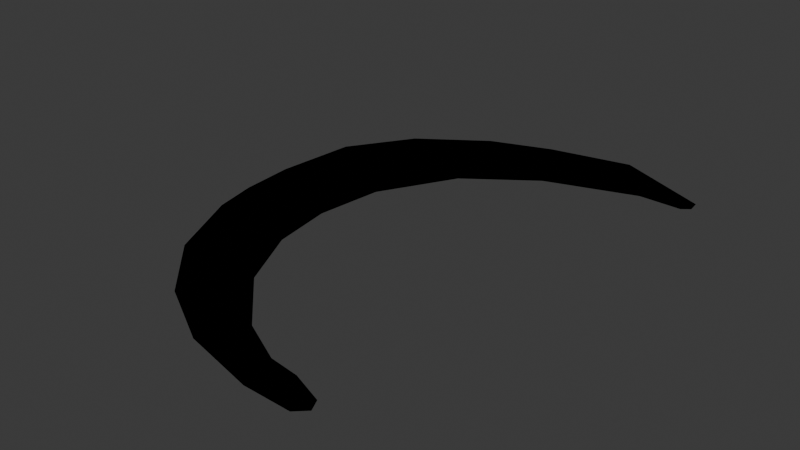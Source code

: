 # Source: dragon2.blend  (saved by Blender 4.3.34; exported with 4.5.12 LTS)
import bpy
from mathutils import Matrix  # noqa: F401  (used for matrix-valued properties, if any)

bpy.ops.wm.read_factory_settings(use_empty=True)
scene = bpy.context.scene
scene.name = 'Scene'

# ---- collections
col_collection = bpy.data.collections.new('Collection'); scene.collection.children.link(col_collection)
col_dragon2_svg = bpy.data.collections.new('dragon2.svg'); scene.collection.children.link(col_dragon2_svg)

# ---- materials (node trees are filled in below, after node groups)
mat_svgmat_001 = bpy.data.materials.new('SVGMat.001')
mat_svgmat_001.diffuse_color = (0.0, 0.0, 0.0, 1.0)

# ---- material node trees

# ---- world
world_world = bpy.data.worlds.new('World'); scene.world = world_world
world_world.use_nodes = True; world_world.node_tree.nodes.clear()
_N = world_world.node_tree.nodes; _L = world_world.node_tree.links
n0 = _N.new('ShaderNodeOutputWorld'); n0.name = 'World Output'; n0.location = (300, 300)
n1 = _N.new('ShaderNodeBackground'); n1.name = 'Background'; n1.location = (10, 300)
n1.inputs[0].default_value = (0.05088, 0.05088, 0.05088, 1.0)
_L.new(n1.outputs[0], n0.inputs[0])
n0.is_active_output = True
world_world.color = (0.05088, 0.05088, 0.05088)
world_world.sun_shadow_jitter_overblur = 0.0

# ---- meshes
me_path1 = bpy.data.meshes.new('path1')
me_path1.from_pydata([(-0.02507, -0.02816, 0.0), (-0.03362, -0.02337, 0.0), (-0.04076, -0.01592, 0.0), (-0.04526, -0.006191, 0.0), (-0.04624, 0.002276, 0.0), (-0.04493, 0.01022, 0.0), (-0.03944, 0.02122, 0.0), (-0.02979, 0.02932, 0.0), (-0.02174, 0.03272, 0.0), (-0.0102, 0.03379, 0.0), (-0.0008921, 0.03106, 0.0), (-0.0006927, 0.02947, 0.0), (-0.001743, 0.02864, 0.0), (-0.007306, 0.02872, 0.0), (-0.01908, 0.02479, 0.0), (-0.0278, 0.01847, 0.0), (-0.03327, 0.00866, 0.0), (-0.03432, -5.508e-05, 0.0), (-0.03315, -0.007943, 0.0), (-0.02922, -0.01604, 0.0), (-0.02239, -0.02282, 0.0), (-0.01507, -0.02648, 0.0), (-0.008692, -0.02774, 0.0), (-0.008006, -0.02922, 0.0), (-0.00938, -0.03052, 0.0), (-0.01548, -0.03042, 0.0), (-0.02821, 0.02603, 0.05), (-0.01024, 0.03094, 0.05), (-0.03642, 0.02028, 0.05), (-0.02051, 0.02882, 0.05), (-0.03193, 0.01855, 0.05), (-0.04161, 0.01236, 0.05), (-0.03733, 0.008478, 0.05), (-0.04258, 0.002235, 0.05), (-0.03746, -0.001056, 0.05), (-0.04214, -0.004456, 0.05), (-0.03586, -0.009296, 0.05), (-0.03735, -0.01481, 0.05), (-0.03133, -0.01804, 0.05), (-0.03179, -0.02084, 0.05), (-0.01562, -0.0281, 0.05), (-0.02354, -0.02545, 0.05), (-0.01006, -0.02882, 0.05), (-0.0192, 0.02712, 0.05)], [], [(28, 29, 26), (31, 30, 28), (31, 32, 30), (33, 32, 31), (33, 34, 32), (38, 41, 39), (37, 38, 39), (38, 37, 36), (36, 34, 35), (35, 36, 37), (33, 35, 34), (29, 27, 8), (26, 8, 7), (12, 11, 27), (28, 26, 6), (31, 6, 5), (30, 16, 15), (33, 31, 4), (32, 34, 16), (35, 4, 3), (34, 36, 18), (35, 2, 3), (38, 18, 19), (41, 38, 20), (37, 39, 2), (40, 20, 21), (39, 41, 0), (42, 40, 22), (42, 22, 23), (41, 40, 0), (42, 23, 24), (40, 42, 24), (20, 40, 41), (16, 30, 32), (12, 27, 13), (14, 13, 27), (22, 40, 21), (16, 34, 17), (18, 17, 34), (18, 38, 36), (20, 38, 19), (14, 30, 15), (6, 31, 28), (8, 27, 9), (27, 11, 10), (4, 31, 5), (8, 26, 29), (9, 27, 10), (2, 39, 1), (4, 35, 33), (0, 1, 39), (0, 40, 25), (2, 35, 37), (6, 26, 7), (24, 25, 40), (30, 14, 43), (14, 27, 43), (29, 43, 27), (43, 29, 30), (29, 28, 30)])
_uv = me_path1.uv_layers.new(name='UVMap')
_uv.uv.foreach_set('vector', [0.2912, 0.0, -0.02381, 0.0, 0.02163, 0.0, 0.2832, 0.0, 0.5337, 0.0, 0.2912, 0.0, 0.2887, 0.0, 0.5594, 0.0, 0.5153, 0.0, 0.2899, 0.0, 0.5674, 0.0, 0.2832, 0.0, 0.278, 0.0, 0.6509, 0.0, 0.5594, 0.0, 0.0, 0.0, 0.0, 0.0, 0.0, 0.0, 0.0, 0.0, 0.0, 0.0, 0.0, 0.0, 0.0, 0.0, 0.0, 0.0, 0.0, 0.0, 0.0, 0.0, 0.6509, 0.0, 0.06156, 0.0, 0.0, 0.0, 0.0, 0.0, 0.0, 0.0, 0.2899, 0.0, 0.0, 0.0, 0.5977, 0.0, 0.0, 0.0, 0.0, 0.0, 0.0, 0.0, 0.02163, 0.0, 0.0, 0.0, 0.0, 0.0, 0.0, 0.0, 0.0, 0.0, 0.0, 0.0, 0.2912, 0.0, 0.02163, 0.0, 0.243, 0.0, 0.2832, 0.0, 0.243, 0.0, 0.2262, 0.0, 0.5153, 0.0, 0.6248, 0.0, 0.5812, 0.0, 0.2899, 0.0, 0.2832, 0.0, 0.215, 0.0, 0.5594, 0.0, 0.6509, 0.0, 0.6248, 0.0, 0.0, 0.0, 0.215, 0.0, 0.0, 0.0, 0.6509, 0.0, 0.0, 0.0, 0.0, 0.0, 0.0, 0.0, 0.0, 0.0, 0.0, 0.0, 0.0, 0.0, 0.0, 0.0, 0.0, 0.0, 0.0, 0.0, 0.0, 0.0, 0.0, 0.0, 0.0, 0.0, 0.0, 0.0, 0.0, 0.0, 0.0, 0.0, 0.0, 0.0, 0.0, 0.0, 0.0, 0.0, 0.0, 0.0, 0.0, 0.0, 0.0, 0.0, 0.0, 0.0, 0.0, 0.0, 0.0, 0.0, 0.0, 0.0, 0.0, 0.0, 0.0, 0.0, 0.0, 0.0, 0.0, 0.0, 0.0, 0.0, 0.0, 0.0, 0.0, 0.0, 0.0, 0.0, 0.0, 0.0, 0.0, 0.0, 0.0, 0.0, 0.0, 0.0, 0.0, 0.0, 0.6248, 0.0, 0.5153, 0.0, 0.5594, 0.0, 0.0, 0.0, 0.0, 0.0, 0.0, 0.0, 0.0, 0.0, 0.0, 0.0, 0.0, 0.0, 0.0, 0.0, 0.0, 0.0, 0.0, 0.0, 0.6248, 0.0, 0.6509, 0.0, 0.6746, 0.0, 0.0, 0.0, 0.6746, 0.0, 0.6509, 0.0, 0.0, 0.0, 0.0, 0.0, 0.0, 0.0, 0.0, 0.0, 0.0, 0.0, 0.0, 0.0, 0.0, 0.0, 0.5153, 0.0, 0.5812, 0.0, 0.243, 0.0, 0.2832, 0.0, 0.2912, 0.0, 0.0, 0.0, 0.0, 0.0, 0.0, 0.0, 0.0, 0.0, 0.0, 0.0, 0.0, 0.0, 0.215, 0.0, 0.2832, 0.0, 0.2262, 0.0, 0.0, 0.0, 0.02163, 0.0, 0.0, 0.0, 0.0, 0.0, 0.0, 0.0, 0.0, 0.0, 0.0, 0.0, 0.0, 0.0, 0.0, 0.0, 0.215, 0.0, 0.0, 0.0, 0.2899, 0.0, 0.0, 0.0, 0.0, 0.0, 0.0, 0.0, 0.0, 0.0, 0.0, 0.0, 0.0, 0.0, 0.0, 0.0, 0.0, 0.0, 0.0, 0.0, 0.243, 0.0, 0.02163, 0.0, 0.0, 0.0, 0.0, 0.0, 0.0, 0.0, 0.0, 0.0, 0.5153, 0.0, 0.0, 0.0, 0.1676, 0.0, 0.0, 0.0, 0.0, 0.0, 0.1676, 0.0, -0.1563, 0.0, 0.1676, 0.0, 0.0, 0.0, 0.1676, 0.0, -0.1563, 0.0, 0.5153, 0.0, -0.1563, 0.0, 0.2912, 0.0, 0.5153, 0.0])
me_path1.materials.append(mat_svgmat_001)
me_path1.auto_texspace = False
me_path1.update()

# ---- objects
ob_path1 = bpy.data.objects.new('path1', me_path1)

# ---- transforms, parenting, visibility, modifiers, constraints
ob_path1.location = (0.0, 0.0, 0.0)
ob_path1.scale = (18.84, 18.84, 1.0)

# ---- collection membership
col_dragon2_svg.objects.link(ob_path1)

# ---- scene / render settings (as saved in the file)
scene.frame_start = 1; scene.frame_end = 250; scene.frame_set(1)
scene.render.engine = 'BLENDER_EEVEE_NEXT'
bpy.context.view_layer.update()

# ---- added for rendering (the .blend has no active camera and no usable light): camera, sun
cam_auto = bpy.data.cameras.new('AutoCamera')
cam_auto.lens = 50.0
cam_auto.sensor_width = 36.0
cam_auto.clip_end = 1000.0
ob_auto_camera = bpy.data.objects.new('AutoCamera', cam_auto)
scene.collection.objects.link(ob_auto_camera)
ob_auto_camera.location = (0.932365, -1.61855, 1.1246)
ob_auto_camera.rotation_euler = (1.09748, -7.21219e-08, 0.694738)
scene.camera = ob_auto_camera
light_auto_sun = bpy.data.lights.new('AutoSun', 'SUN')
light_auto_sun.energy = 3.0
light_auto_sun.angle = 0.0523599
ob_auto_sun = bpy.data.objects.new('AutoSun', light_auto_sun)
scene.collection.objects.link(ob_auto_sun)
ob_auto_sun.rotation_euler = (0.872665, 0.174533, 0.523599)
bpy.context.view_layer.update()
